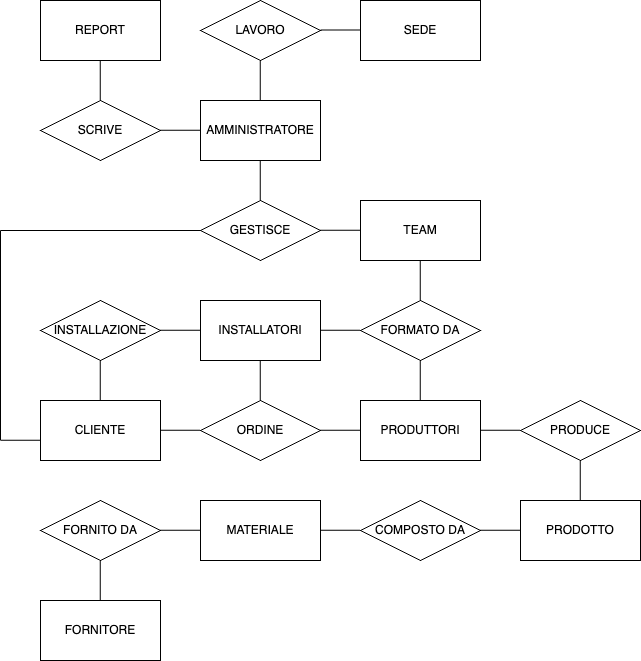

The diagram above was exported from draw.io. Its source (the exported page's mxGraphModel, read from the mxfile embedded in the PNG):
<mxGraphModel dx="1381" dy="803" grid="1" gridSize="10" guides="1" tooltips="1" connect="1" arrows="1" fold="1" page="1" pageScale="1" pageWidth="827" pageHeight="1169" math="0" shadow="0">
  <root>
    <mxCell id="WIyWlLk6GJQsqaUBKTNV-0" />
    <mxCell id="WIyWlLk6GJQsqaUBKTNV-1" parent="WIyWlLk6GJQsqaUBKTNV-0" />
    <mxCell id="QPtD5MqWaLd-DFSBtlUT-0" value="AMMINISTRATORE" style="rounded=0;whiteSpace=wrap;html=1;" parent="WIyWlLk6GJQsqaUBKTNV-1" vertex="1">
      <mxGeometry x="260" y="150" width="120" height="60" as="geometry" />
    </mxCell>
    <mxCell id="QPtD5MqWaLd-DFSBtlUT-1" value="LAVORO" style="rhombus;whiteSpace=wrap;html=1;" parent="WIyWlLk6GJQsqaUBKTNV-1" vertex="1">
      <mxGeometry x="260" y="50" width="120" height="60" as="geometry" />
    </mxCell>
    <mxCell id="QPtD5MqWaLd-DFSBtlUT-2" value="FORMATO DA" style="rhombus;whiteSpace=wrap;html=1;" parent="WIyWlLk6GJQsqaUBKTNV-1" vertex="1">
      <mxGeometry x="420" y="350" width="120" height="60" as="geometry" />
    </mxCell>
    <mxCell id="QPtD5MqWaLd-DFSBtlUT-3" value="GESTISCE" style="rhombus;whiteSpace=wrap;html=1;" parent="WIyWlLk6GJQsqaUBKTNV-1" vertex="1">
      <mxGeometry x="260" y="250" width="120" height="60" as="geometry" />
    </mxCell>
    <mxCell id="QPtD5MqWaLd-DFSBtlUT-4" value="SCRIVE" style="rhombus;whiteSpace=wrap;html=1;" parent="WIyWlLk6GJQsqaUBKTNV-1" vertex="1">
      <mxGeometry x="100" y="150" width="120" height="60" as="geometry" />
    </mxCell>
    <mxCell id="QPtD5MqWaLd-DFSBtlUT-6" value="SEDE" style="rounded=0;whiteSpace=wrap;html=1;" parent="WIyWlLk6GJQsqaUBKTNV-1" vertex="1">
      <mxGeometry x="420" y="50" width="120" height="60" as="geometry" />
    </mxCell>
    <mxCell id="QPtD5MqWaLd-DFSBtlUT-7" value="REPORT" style="rounded=0;whiteSpace=wrap;html=1;" parent="WIyWlLk6GJQsqaUBKTNV-1" vertex="1">
      <mxGeometry x="100" y="50" width="120" height="60" as="geometry" />
    </mxCell>
    <mxCell id="QPtD5MqWaLd-DFSBtlUT-8" value="" style="endArrow=none;html=1;rounded=0;" parent="WIyWlLk6GJQsqaUBKTNV-1" edge="1">
      <mxGeometry width="50" height="50" relative="1" as="geometry">
        <mxPoint x="380" y="279.75" as="sourcePoint" />
        <mxPoint x="420" y="279.75" as="targetPoint" />
      </mxGeometry>
    </mxCell>
    <mxCell id="QPtD5MqWaLd-DFSBtlUT-9" value="" style="endArrow=none;html=1;rounded=0;" parent="WIyWlLk6GJQsqaUBKTNV-1" edge="1">
      <mxGeometry width="50" height="50" relative="1" as="geometry">
        <mxPoint x="319.74" y="450" as="sourcePoint" />
        <mxPoint x="319.74" y="410" as="targetPoint" />
      </mxGeometry>
    </mxCell>
    <mxCell id="QPtD5MqWaLd-DFSBtlUT-10" value="" style="endArrow=none;html=1;rounded=0;" parent="WIyWlLk6GJQsqaUBKTNV-1" edge="1">
      <mxGeometry width="50" height="50" relative="1" as="geometry">
        <mxPoint x="220" y="179.76" as="sourcePoint" />
        <mxPoint x="260" y="179.76" as="targetPoint" />
      </mxGeometry>
    </mxCell>
    <mxCell id="QPtD5MqWaLd-DFSBtlUT-11" value="" style="endArrow=none;html=1;rounded=0;" parent="WIyWlLk6GJQsqaUBKTNV-1" edge="1">
      <mxGeometry width="50" height="50" relative="1" as="geometry">
        <mxPoint x="159.76" y="150" as="sourcePoint" />
        <mxPoint x="159.76" y="110" as="targetPoint" />
      </mxGeometry>
    </mxCell>
    <mxCell id="QPtD5MqWaLd-DFSBtlUT-12" value="" style="endArrow=none;html=1;rounded=0;" parent="WIyWlLk6GJQsqaUBKTNV-1" edge="1">
      <mxGeometry width="50" height="50" relative="1" as="geometry">
        <mxPoint x="319.76" y="150" as="sourcePoint" />
        <mxPoint x="319.76" y="110" as="targetPoint" />
      </mxGeometry>
    </mxCell>
    <mxCell id="QPtD5MqWaLd-DFSBtlUT-13" value="" style="endArrow=none;html=1;rounded=0;" parent="WIyWlLk6GJQsqaUBKTNV-1" edge="1">
      <mxGeometry width="50" height="50" relative="1" as="geometry">
        <mxPoint x="380" y="79.51999999999998" as="sourcePoint" />
        <mxPoint x="420" y="79.51999999999998" as="targetPoint" />
      </mxGeometry>
    </mxCell>
    <mxCell id="QPtD5MqWaLd-DFSBtlUT-14" value="" style="endArrow=none;html=1;rounded=0;" parent="WIyWlLk6GJQsqaUBKTNV-1" edge="1">
      <mxGeometry width="50" height="50" relative="1" as="geometry">
        <mxPoint x="319.76" y="250" as="sourcePoint" />
        <mxPoint x="319.76" y="210" as="targetPoint" />
      </mxGeometry>
    </mxCell>
    <mxCell id="QPtD5MqWaLd-DFSBtlUT-15" value="TEAM" style="rounded=0;whiteSpace=wrap;html=1;" parent="WIyWlLk6GJQsqaUBKTNV-1" vertex="1">
      <mxGeometry x="420" y="250" width="120" height="60" as="geometry" />
    </mxCell>
    <mxCell id="QPtD5MqWaLd-DFSBtlUT-16" value="" style="endArrow=none;html=1;rounded=0;" parent="WIyWlLk6GJQsqaUBKTNV-1" edge="1">
      <mxGeometry width="50" height="50" relative="1" as="geometry">
        <mxPoint x="479.75" y="350" as="sourcePoint" />
        <mxPoint x="479.75" y="310" as="targetPoint" />
      </mxGeometry>
    </mxCell>
    <mxCell id="QPtD5MqWaLd-DFSBtlUT-17" value="" style="endArrow=none;html=1;rounded=0;" parent="WIyWlLk6GJQsqaUBKTNV-1" edge="1">
      <mxGeometry width="50" height="50" relative="1" as="geometry">
        <mxPoint x="380" y="379.75" as="sourcePoint" />
        <mxPoint x="420" y="379.75" as="targetPoint" />
      </mxGeometry>
    </mxCell>
    <mxCell id="QPtD5MqWaLd-DFSBtlUT-19" value="INSTALLATORI" style="rounded=0;whiteSpace=wrap;html=1;" parent="WIyWlLk6GJQsqaUBKTNV-1" vertex="1">
      <mxGeometry x="260" y="350" width="120" height="60" as="geometry" />
    </mxCell>
    <mxCell id="QPtD5MqWaLd-DFSBtlUT-20" value="PRODUTTORI" style="rounded=0;whiteSpace=wrap;html=1;" parent="WIyWlLk6GJQsqaUBKTNV-1" vertex="1">
      <mxGeometry x="420" y="450" width="120" height="60" as="geometry" />
    </mxCell>
    <mxCell id="QPtD5MqWaLd-DFSBtlUT-21" value="ORDINE" style="rhombus;whiteSpace=wrap;html=1;" parent="WIyWlLk6GJQsqaUBKTNV-1" vertex="1">
      <mxGeometry x="260" y="450" width="120" height="60" as="geometry" />
    </mxCell>
    <mxCell id="QPtD5MqWaLd-DFSBtlUT-22" value="" style="endArrow=none;html=1;rounded=0;" parent="WIyWlLk6GJQsqaUBKTNV-1" edge="1">
      <mxGeometry width="50" height="50" relative="1" as="geometry">
        <mxPoint x="380" y="479.74" as="sourcePoint" />
        <mxPoint x="420" y="479.74" as="targetPoint" />
      </mxGeometry>
    </mxCell>
    <mxCell id="QPtD5MqWaLd-DFSBtlUT-23" value="CLIENTE" style="rounded=0;whiteSpace=wrap;html=1;" parent="WIyWlLk6GJQsqaUBKTNV-1" vertex="1">
      <mxGeometry x="100" y="450" width="120" height="60" as="geometry" />
    </mxCell>
    <mxCell id="QPtD5MqWaLd-DFSBtlUT-24" value="" style="endArrow=none;html=1;rounded=0;exitX=0.5;exitY=0;exitDx=0;exitDy=0;" parent="WIyWlLk6GJQsqaUBKTNV-1" edge="1">
      <mxGeometry width="50" height="50" relative="1" as="geometry">
        <mxPoint x="60" y="490" as="sourcePoint" />
        <mxPoint x="60" y="280" as="targetPoint" />
      </mxGeometry>
    </mxCell>
    <mxCell id="QPtD5MqWaLd-DFSBtlUT-25" value="" style="endArrow=none;html=1;rounded=0;entryX=0;entryY=0.5;entryDx=0;entryDy=0;" parent="WIyWlLk6GJQsqaUBKTNV-1" target="QPtD5MqWaLd-DFSBtlUT-3" edge="1">
      <mxGeometry width="50" height="50" relative="1" as="geometry">
        <mxPoint x="60" y="280" as="sourcePoint" />
        <mxPoint x="370" y="390" as="targetPoint" />
      </mxGeometry>
    </mxCell>
    <mxCell id="QPtD5MqWaLd-DFSBtlUT-26" value="" style="endArrow=none;html=1;rounded=0;" parent="WIyWlLk6GJQsqaUBKTNV-1" edge="1">
      <mxGeometry width="50" height="50" relative="1" as="geometry">
        <mxPoint x="220" y="479.74" as="sourcePoint" />
        <mxPoint x="260" y="479.74" as="targetPoint" />
      </mxGeometry>
    </mxCell>
    <mxCell id="QPtD5MqWaLd-DFSBtlUT-27" value="" style="endArrow=none;html=1;rounded=0;" parent="WIyWlLk6GJQsqaUBKTNV-1" edge="1">
      <mxGeometry width="50" height="50" relative="1" as="geometry">
        <mxPoint x="540" y="479.66999999999996" as="sourcePoint" />
        <mxPoint x="580" y="479.66999999999996" as="targetPoint" />
      </mxGeometry>
    </mxCell>
    <mxCell id="QPtD5MqWaLd-DFSBtlUT-28" value="PRODUCE" style="rhombus;whiteSpace=wrap;html=1;" parent="WIyWlLk6GJQsqaUBKTNV-1" vertex="1">
      <mxGeometry x="580" y="450" width="120" height="60" as="geometry" />
    </mxCell>
    <mxCell id="QPtD5MqWaLd-DFSBtlUT-29" value="PRODOTTO" style="rounded=0;whiteSpace=wrap;html=1;" parent="WIyWlLk6GJQsqaUBKTNV-1" vertex="1">
      <mxGeometry x="580" y="550" width="120" height="60" as="geometry" />
    </mxCell>
    <mxCell id="QPtD5MqWaLd-DFSBtlUT-30" value="" style="endArrow=none;html=1;rounded=0;" parent="WIyWlLk6GJQsqaUBKTNV-1" edge="1">
      <mxGeometry width="50" height="50" relative="1" as="geometry">
        <mxPoint x="639.71" y="550" as="sourcePoint" />
        <mxPoint x="639.71" y="510" as="targetPoint" />
      </mxGeometry>
    </mxCell>
    <mxCell id="QPtD5MqWaLd-DFSBtlUT-31" value="COMPOSTO DA" style="rhombus;whiteSpace=wrap;html=1;" parent="WIyWlLk6GJQsqaUBKTNV-1" vertex="1">
      <mxGeometry x="420" y="550" width="120" height="60" as="geometry" />
    </mxCell>
    <mxCell id="QPtD5MqWaLd-DFSBtlUT-32" value="MATERIALE" style="rounded=0;whiteSpace=wrap;html=1;" parent="WIyWlLk6GJQsqaUBKTNV-1" vertex="1">
      <mxGeometry x="260" y="550" width="120" height="60" as="geometry" />
    </mxCell>
    <mxCell id="QPtD5MqWaLd-DFSBtlUT-33" value="FORNITO DA" style="rhombus;whiteSpace=wrap;html=1;" parent="WIyWlLk6GJQsqaUBKTNV-1" vertex="1">
      <mxGeometry x="100" y="550" width="120" height="60" as="geometry" />
    </mxCell>
    <mxCell id="QPtD5MqWaLd-DFSBtlUT-34" value="FORNITORE" style="rounded=0;whiteSpace=wrap;html=1;" parent="WIyWlLk6GJQsqaUBKTNV-1" vertex="1">
      <mxGeometry x="100" y="650" width="120" height="60" as="geometry" />
    </mxCell>
    <mxCell id="QPtD5MqWaLd-DFSBtlUT-35" value="" style="endArrow=none;html=1;rounded=0;" parent="WIyWlLk6GJQsqaUBKTNV-1" edge="1">
      <mxGeometry width="50" height="50" relative="1" as="geometry">
        <mxPoint x="220" y="579.71" as="sourcePoint" />
        <mxPoint x="260" y="579.71" as="targetPoint" />
      </mxGeometry>
    </mxCell>
    <mxCell id="QPtD5MqWaLd-DFSBtlUT-36" value="" style="endArrow=none;html=1;rounded=0;" parent="WIyWlLk6GJQsqaUBKTNV-1" edge="1">
      <mxGeometry width="50" height="50" relative="1" as="geometry">
        <mxPoint x="380" y="579.71" as="sourcePoint" />
        <mxPoint x="420" y="579.71" as="targetPoint" />
      </mxGeometry>
    </mxCell>
    <mxCell id="QPtD5MqWaLd-DFSBtlUT-37" value="" style="endArrow=none;html=1;rounded=0;" parent="WIyWlLk6GJQsqaUBKTNV-1" edge="1">
      <mxGeometry width="50" height="50" relative="1" as="geometry">
        <mxPoint x="540" y="579.7099999999999" as="sourcePoint" />
        <mxPoint x="580" y="579.7099999999999" as="targetPoint" />
      </mxGeometry>
    </mxCell>
    <mxCell id="QPtD5MqWaLd-DFSBtlUT-39" value="" style="endArrow=none;html=1;rounded=0;" parent="WIyWlLk6GJQsqaUBKTNV-1" edge="1">
      <mxGeometry width="50" height="50" relative="1" as="geometry">
        <mxPoint x="159.71000000000004" y="650" as="sourcePoint" />
        <mxPoint x="159.71000000000004" y="610" as="targetPoint" />
      </mxGeometry>
    </mxCell>
    <mxCell id="QPtD5MqWaLd-DFSBtlUT-40" value="" style="endArrow=none;html=1;rounded=0;" parent="WIyWlLk6GJQsqaUBKTNV-1" edge="1">
      <mxGeometry width="50" height="50" relative="1" as="geometry">
        <mxPoint x="479.6700000000001" y="450" as="sourcePoint" />
        <mxPoint x="479.6700000000001" y="410" as="targetPoint" />
      </mxGeometry>
    </mxCell>
    <mxCell id="QPtD5MqWaLd-DFSBtlUT-41" value="INSTALLAZIONE" style="rhombus;whiteSpace=wrap;html=1;" parent="WIyWlLk6GJQsqaUBKTNV-1" vertex="1">
      <mxGeometry x="100" y="350" width="120" height="60" as="geometry" />
    </mxCell>
    <mxCell id="QPtD5MqWaLd-DFSBtlUT-42" value="" style="endArrow=none;html=1;rounded=0;" parent="WIyWlLk6GJQsqaUBKTNV-1" edge="1">
      <mxGeometry width="50" height="50" relative="1" as="geometry">
        <mxPoint x="220" y="379.73" as="sourcePoint" />
        <mxPoint x="260" y="379.73" as="targetPoint" />
      </mxGeometry>
    </mxCell>
    <mxCell id="QPtD5MqWaLd-DFSBtlUT-43" value="" style="endArrow=none;html=1;rounded=0;" parent="WIyWlLk6GJQsqaUBKTNV-1" edge="1">
      <mxGeometry width="50" height="50" relative="1" as="geometry">
        <mxPoint x="60" y="489.74" as="sourcePoint" />
        <mxPoint x="100" y="489.74" as="targetPoint" />
      </mxGeometry>
    </mxCell>
    <mxCell id="QPtD5MqWaLd-DFSBtlUT-44" value="" style="endArrow=none;html=1;rounded=0;" parent="WIyWlLk6GJQsqaUBKTNV-1" edge="1">
      <mxGeometry width="50" height="50" relative="1" as="geometry">
        <mxPoint x="159.73000000000002" y="450" as="sourcePoint" />
        <mxPoint x="159.73000000000002" y="410" as="targetPoint" />
      </mxGeometry>
    </mxCell>
  </root>
</mxGraphModel>